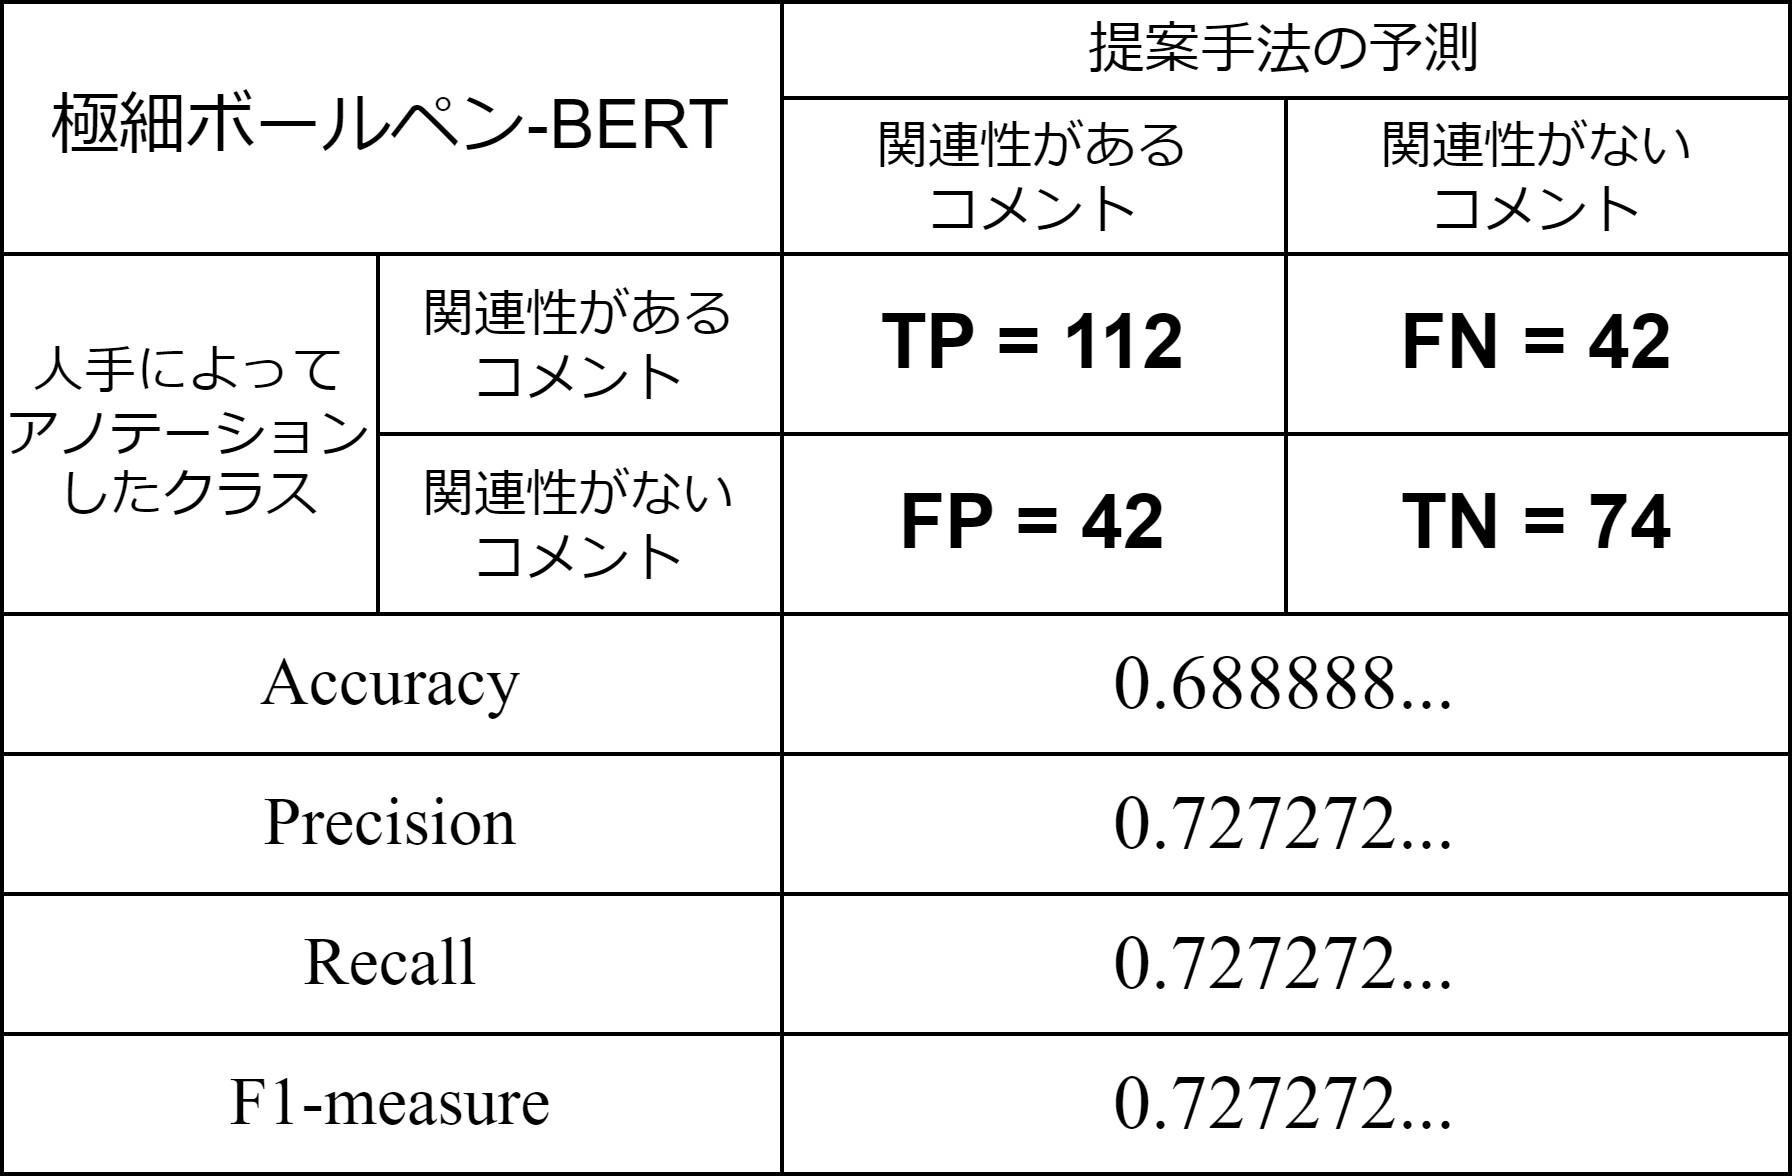

The diagram above was exported from draw.io. Its source (the exported page's mxGraphModel, read from the mxfile embedded in the PNG):
<mxGraphModel dx="745" dy="779" grid="1" gridSize="10" guides="1" tooltips="1" connect="1" arrows="1" fold="1" page="1" pageScale="1" pageWidth="827" pageHeight="1169" math="0" shadow="0">
  <root>
    <mxCell id="0" />
    <mxCell id="1" parent="0" />
    <mxCell id="2" value="" style="shape=table;startSize=0;container=1;collapsible=0;childLayout=tableLayout;" vertex="1" parent="1">
      <mxGeometry x="200" y="70" width="447" height="293" as="geometry" />
    </mxCell>
    <mxCell id="3" value="" style="shape=tableRow;horizontal=0;startSize=0;swimlaneHead=0;swimlaneBody=0;top=0;left=0;bottom=0;right=0;collapsible=0;dropTarget=0;fillColor=none;points=[[0,0.5],[1,0.5]];portConstraint=eastwest;" vertex="1" parent="2">
      <mxGeometry width="447" height="24" as="geometry" />
    </mxCell>
    <mxCell id="4" value="極細ボールペン-BERT" style="shape=partialRectangle;html=1;whiteSpace=wrap;connectable=0;overflow=hidden;fillColor=none;top=0;left=0;bottom=0;right=0;pointerEvents=1;colspan=2;rowspan=2;fontSize=17;" vertex="1" parent="3">
      <mxGeometry width="195" height="63" as="geometry">
        <mxRectangle width="94" height="24" as="alternateBounds" />
      </mxGeometry>
    </mxCell>
    <mxCell id="6" value="&lt;font style=&quot;font-size: 14px;&quot;&gt;提案手法の予測&lt;/font&gt;" style="shape=partialRectangle;html=1;whiteSpace=wrap;connectable=0;overflow=hidden;fillColor=none;top=0;left=0;bottom=0;right=0;pointerEvents=1;colspan=2;fontSize=13;" vertex="1" parent="3">
      <mxGeometry x="195" width="252" height="24" as="geometry">
        <mxRectangle width="126" height="24" as="alternateBounds" />
      </mxGeometry>
    </mxCell>
    <mxCell id="8" value="" style="shape=tableRow;horizontal=0;startSize=0;swimlaneHead=0;swimlaneBody=0;top=0;left=0;bottom=0;right=0;collapsible=0;dropTarget=0;fillColor=none;points=[[0,0.5],[1,0.5]];portConstraint=eastwest;" vertex="1" parent="2">
      <mxGeometry y="24" width="447" height="39" as="geometry" />
    </mxCell>
    <mxCell id="11" value="&lt;font style=&quot;font-size: 13px;&quot;&gt;関連性がある&lt;br style=&quot;font-size: 13px;&quot;&gt;コメント&lt;/font&gt;" style="shape=partialRectangle;html=1;whiteSpace=wrap;connectable=0;overflow=hidden;fillColor=none;top=0;left=0;bottom=0;right=0;pointerEvents=1;fontSize=13;" vertex="1" parent="8">
      <mxGeometry x="195" width="126" height="39" as="geometry">
        <mxRectangle width="126" height="39" as="alternateBounds" />
      </mxGeometry>
    </mxCell>
    <mxCell id="12" value="関連性がない&lt;br style=&quot;font-size: 13px;&quot;&gt;コメント" style="shape=partialRectangle;html=1;whiteSpace=wrap;connectable=0;overflow=hidden;fillColor=none;top=0;left=0;bottom=0;right=0;pointerEvents=1;fontSize=13;" vertex="1" parent="8">
      <mxGeometry x="321" width="126" height="39" as="geometry">
        <mxRectangle width="126" height="39" as="alternateBounds" />
      </mxGeometry>
    </mxCell>
    <mxCell id="13" value="" style="shape=tableRow;horizontal=0;startSize=0;swimlaneHead=0;swimlaneBody=0;top=0;left=0;bottom=0;right=0;collapsible=0;dropTarget=0;fillColor=none;points=[[0,0.5],[1,0.5]];portConstraint=eastwest;" vertex="1" parent="2">
      <mxGeometry y="63" width="447" height="45" as="geometry" />
    </mxCell>
    <mxCell id="14" value="人手によって&lt;br&gt;アノテーションしたクラス" style="shape=partialRectangle;html=1;whiteSpace=wrap;connectable=0;overflow=hidden;fillColor=none;top=0;left=0;bottom=0;right=0;pointerEvents=1;rowspan=2;fontSize=13;" vertex="1" parent="13">
      <mxGeometry width="94" height="90" as="geometry">
        <mxRectangle width="94" height="45" as="alternateBounds" />
      </mxGeometry>
    </mxCell>
    <mxCell id="15" value="関連性がある&lt;br&gt;コメント" style="shape=partialRectangle;html=1;whiteSpace=wrap;connectable=0;overflow=hidden;fillColor=none;top=0;left=0;bottom=0;right=0;pointerEvents=1;fontSize=13;" vertex="1" parent="13">
      <mxGeometry x="94" width="101" height="45" as="geometry">
        <mxRectangle width="101" height="45" as="alternateBounds" />
      </mxGeometry>
    </mxCell>
    <mxCell id="16" value="&lt;b style=&quot;font-size: 19px;&quot;&gt;TP = 112&lt;/b&gt;" style="shape=partialRectangle;html=1;whiteSpace=wrap;connectable=0;overflow=hidden;fillColor=none;top=0;left=0;bottom=0;right=0;pointerEvents=1;fontSize=19;" vertex="1" parent="13">
      <mxGeometry x="195" width="126" height="45" as="geometry">
        <mxRectangle width="126" height="45" as="alternateBounds" />
      </mxGeometry>
    </mxCell>
    <mxCell id="17" value="&lt;b style=&quot;font-size: 19px;&quot;&gt;FN = 42&lt;/b&gt;" style="shape=partialRectangle;html=1;whiteSpace=wrap;connectable=0;overflow=hidden;fillColor=none;top=0;left=0;bottom=0;right=0;pointerEvents=1;fontSize=19;" vertex="1" parent="13">
      <mxGeometry x="321" width="126" height="45" as="geometry">
        <mxRectangle width="126" height="45" as="alternateBounds" />
      </mxGeometry>
    </mxCell>
    <mxCell id="18" value="" style="shape=tableRow;horizontal=0;startSize=0;swimlaneHead=0;swimlaneBody=0;top=0;left=0;bottom=0;right=0;collapsible=0;dropTarget=0;fillColor=none;points=[[0,0.5],[1,0.5]];portConstraint=eastwest;" vertex="1" parent="2">
      <mxGeometry y="108" width="447" height="45" as="geometry" />
    </mxCell>
    <mxCell id="20" value="関連性がない&lt;br&gt;コメント" style="shape=partialRectangle;html=1;whiteSpace=wrap;connectable=0;overflow=hidden;fillColor=none;top=0;left=0;bottom=0;right=0;pointerEvents=1;fontSize=13;" vertex="1" parent="18">
      <mxGeometry x="94" width="101" height="45" as="geometry">
        <mxRectangle width="101" height="45" as="alternateBounds" />
      </mxGeometry>
    </mxCell>
    <mxCell id="21" value="&lt;b style=&quot;font-size: 19px;&quot;&gt;FP = 42&lt;/b&gt;" style="shape=partialRectangle;html=1;whiteSpace=wrap;connectable=0;overflow=hidden;fillColor=none;top=0;left=0;bottom=0;right=0;pointerEvents=1;fontSize=19;" vertex="1" parent="18">
      <mxGeometry x="195" width="126" height="45" as="geometry">
        <mxRectangle width="126" height="45" as="alternateBounds" />
      </mxGeometry>
    </mxCell>
    <mxCell id="22" value="&lt;b style=&quot;font-size: 19px;&quot;&gt;TN = 74&lt;/b&gt;" style="shape=partialRectangle;html=1;whiteSpace=wrap;connectable=0;overflow=hidden;fillColor=none;top=0;left=0;bottom=0;right=0;pointerEvents=1;fontSize=19;" vertex="1" parent="18">
      <mxGeometry x="321" width="126" height="45" as="geometry">
        <mxRectangle width="126" height="45" as="alternateBounds" />
      </mxGeometry>
    </mxCell>
    <mxCell id="23" style="shape=tableRow;horizontal=0;startSize=0;swimlaneHead=0;swimlaneBody=0;top=0;left=0;bottom=0;right=0;collapsible=0;dropTarget=0;fillColor=none;points=[[0,0.5],[1,0.5]];portConstraint=eastwest;" vertex="1" parent="2">
      <mxGeometry y="153" width="447" height="35" as="geometry" />
    </mxCell>
    <mxCell id="24" value="Accuracy" style="shape=partialRectangle;html=1;whiteSpace=wrap;connectable=0;overflow=hidden;fillColor=none;top=0;left=0;bottom=0;right=0;pointerEvents=1;colspan=2;fontFamily=Times New Roman;fontSize=17;" vertex="1" parent="23">
      <mxGeometry width="195" height="35" as="geometry">
        <mxRectangle width="94" height="35" as="alternateBounds" />
      </mxGeometry>
    </mxCell>
    <mxCell id="26" value="0.688888..." style="shape=partialRectangle;html=1;whiteSpace=wrap;connectable=0;overflow=hidden;fillColor=none;top=0;left=0;bottom=0;right=0;pointerEvents=1;fontSize=19;colspan=2;fontFamily=Times New Roman;" vertex="1" parent="23">
      <mxGeometry x="195" width="252" height="35" as="geometry">
        <mxRectangle width="126" height="35" as="alternateBounds" />
      </mxGeometry>
    </mxCell>
    <mxCell id="28" style="shape=tableRow;horizontal=0;startSize=0;swimlaneHead=0;swimlaneBody=0;top=0;left=0;bottom=0;right=0;collapsible=0;dropTarget=0;fillColor=none;points=[[0,0.5],[1,0.5]];portConstraint=eastwest;" vertex="1" parent="2">
      <mxGeometry y="188" width="447" height="35" as="geometry" />
    </mxCell>
    <mxCell id="29" value="Precision" style="shape=partialRectangle;html=1;whiteSpace=wrap;connectable=0;overflow=hidden;fillColor=none;top=0;left=0;bottom=0;right=0;pointerEvents=1;colspan=2;fontSize=17;fontFamily=Times New Roman;" vertex="1" parent="28">
      <mxGeometry width="195" height="35" as="geometry">
        <mxRectangle width="94" height="35" as="alternateBounds" />
      </mxGeometry>
    </mxCell>
    <mxCell id="31" value="0.727272..." style="shape=partialRectangle;html=1;whiteSpace=wrap;connectable=0;overflow=hidden;fillColor=none;top=0;left=0;bottom=0;right=0;pointerEvents=1;fontSize=19;colspan=2;fontFamily=Times New Roman;" vertex="1" parent="28">
      <mxGeometry x="195" width="252" height="35" as="geometry">
        <mxRectangle width="126" height="35" as="alternateBounds" />
      </mxGeometry>
    </mxCell>
    <mxCell id="33" style="shape=tableRow;horizontal=0;startSize=0;swimlaneHead=0;swimlaneBody=0;top=0;left=0;bottom=0;right=0;collapsible=0;dropTarget=0;fillColor=none;points=[[0,0.5],[1,0.5]];portConstraint=eastwest;" vertex="1" parent="2">
      <mxGeometry y="223" width="447" height="35" as="geometry" />
    </mxCell>
    <mxCell id="34" value="Recall" style="shape=partialRectangle;html=1;whiteSpace=wrap;connectable=0;overflow=hidden;fillColor=none;top=0;left=0;bottom=0;right=0;pointerEvents=1;colspan=2;fontFamily=Times New Roman;fontSize=17;" vertex="1" parent="33">
      <mxGeometry width="195" height="35" as="geometry">
        <mxRectangle width="94" height="35" as="alternateBounds" />
      </mxGeometry>
    </mxCell>
    <mxCell id="36" value="0.727272..." style="shape=partialRectangle;html=1;whiteSpace=wrap;connectable=0;overflow=hidden;fillColor=none;top=0;left=0;bottom=0;right=0;pointerEvents=1;fontSize=19;colspan=2;fontFamily=Times New Roman;" vertex="1" parent="33">
      <mxGeometry x="195" width="252" height="35" as="geometry">
        <mxRectangle width="126" height="35" as="alternateBounds" />
      </mxGeometry>
    </mxCell>
    <mxCell id="38" style="shape=tableRow;horizontal=0;startSize=0;swimlaneHead=0;swimlaneBody=0;top=0;left=0;bottom=0;right=0;collapsible=0;dropTarget=0;fillColor=none;points=[[0,0.5],[1,0.5]];portConstraint=eastwest;" vertex="1" parent="2">
      <mxGeometry y="258" width="447" height="35" as="geometry" />
    </mxCell>
    <mxCell id="39" value="F1-measure" style="shape=partialRectangle;html=1;whiteSpace=wrap;connectable=0;overflow=hidden;fillColor=none;top=0;left=0;bottom=0;right=0;pointerEvents=1;colspan=2;fontFamily=Times New Roman;fontSize=17;" vertex="1" parent="38">
      <mxGeometry width="195" height="35" as="geometry">
        <mxRectangle width="94" height="35" as="alternateBounds" />
      </mxGeometry>
    </mxCell>
    <mxCell id="41" value="0.727272..." style="shape=partialRectangle;html=1;whiteSpace=wrap;connectable=0;overflow=hidden;fillColor=none;top=0;left=0;bottom=0;right=0;pointerEvents=1;fontSize=19;colspan=2;fontFamily=Times New Roman;" vertex="1" parent="38">
      <mxGeometry x="195" width="252" height="35" as="geometry">
        <mxRectangle width="126" height="35" as="alternateBounds" />
      </mxGeometry>
    </mxCell>
  </root>
</mxGraphModel>